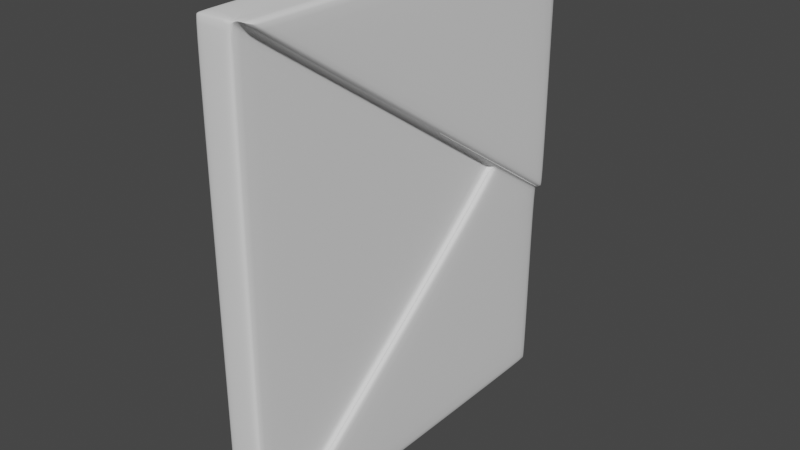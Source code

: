 # Source: Mitad_Voto_2.blend  (saved by Blender 3.5.10; exported with 4.5.12 LTS)
import bpy
from mathutils import Matrix  # noqa: F401  (used for matrix-valued properties, if any)

bpy.ops.wm.read_factory_settings(use_empty=True)
scene = bpy.context.scene
scene.name = 'Scene'

# ---- collections
col_collection = bpy.data.collections.new('Collection'); scene.collection.children.link(col_collection)

# ---- node groups
ng_auto_smooth = bpy.data.node_groups.new('Auto Smooth', 'GeometryNodeTree')
_s = ng_auto_smooth.interface.new_socket(name='Geometry', in_out='OUTPUT', socket_type='NodeSocketGeometry')
_s = ng_auto_smooth.interface.new_socket(name='Geometry', in_out='INPUT', socket_type='NodeSocketGeometry')
_s = ng_auto_smooth.interface.new_socket(name='Angle', in_out='INPUT', socket_type='NodeSocketFloat')
_s.subtype = 'ANGLE'
_s.min_value = 0.0
_s.max_value = 3.142
ng_auto_smooth.is_modifier = True
_N = ng_auto_smooth.nodes; _L = ng_auto_smooth.links
n0 = _N.new('NodeGroupOutput'); n0.name = 'Group Output'; n0.location = (480, -100)
n1 = _N.new('NodeGroupInput'); n1.name = 'Group Input'; n1.location = (-420, -300)
n2 = _N.new('NodeGroupInput'); n2.name = 'Group Input.001'; n2.location = (-60, -100)
n3 = _N.new('GeometryNodeSetShadeSmooth'); n3.name = 'Set Shade Smooth'; n3.location = (120, -100)
n3.domain = 'EDGE'
n4 = _N.new('GeometryNodeSetShadeSmooth'); n4.name = 'Set Shade Smooth.001'; n4.location = (300, -100)
n5 = _N.new('GeometryNodeInputMeshEdgeAngle'); n5.name = 'Edge Angle'; n5.location = (-420, -220)
n6 = _N.new('GeometryNodeInputEdgeSmooth'); n6.name = 'Is Edge Smooth'; n6.location = (-60, -160)
n7 = _N.new('GeometryNodeInputShadeSmooth'); n7.name = 'Is Face Smooth'; n7.location = (-240, -340)
n8 = _N.new('FunctionNodeBooleanMath'); n8.name = 'Boolean Math'; n8.location = (-60, -220)
n9 = _N.new('FunctionNodeCompare'); n9.name = 'Compare'; n9.location = (-240, -180)
n9.operation = 'LESS_EQUAL'
_L.new(n5.outputs[0], n9.inputs[0])
_L.new(n4.outputs[0], n0.inputs[0])
_L.new(n1.outputs[1], n9.inputs[1])
_L.new(n9.outputs[0], n8.inputs[0])
_L.new(n7.outputs[0], n8.inputs[1])
_L.new(n2.outputs[0], n3.inputs[0])
_L.new(n6.outputs[0], n3.inputs[1])
_L.new(n3.outputs[0], n4.inputs[0])
_L.new(n8.outputs[0], n3.inputs[2])
n0.is_active_output = True

# ---- world
world_world = bpy.data.worlds.new('World'); scene.world = world_world
world_world.use_nodes = True; world_world.node_tree.nodes.clear()
_N = world_world.node_tree.nodes; _L = world_world.node_tree.links
n0 = _N.new('ShaderNodeOutputWorld'); n0.name = 'World Output'; n0.location = (300, 300)
n1 = _N.new('ShaderNodeBackground'); n1.name = 'Background'; n1.location = (10, 300)
n1.inputs[0].default_value = (0.05088, 0.05088, 0.05088, 1.0)
_L.new(n1.outputs[0], n0.inputs[0])
n0.is_active_output = True
world_world.color = (0.05088, 0.05088, 0.05088)
world_world.use_sun_shadow = False
world_world.sun_shadow_jitter_overblur = 0.0

# ---- meshes
me_plane = bpy.data.meshes.new('Plane')
me_plane.from_pydata([(-0.5, -0.2684, -3.09e-09), (-0.5, 0.3391, 0.0), (-0.5, -0.2684, -0.05), (-0.5, 0.3391, -0.05), (-0.5, 0.0, 0.0), (-0.5, 0.0, -0.05), (-1.497e-23, -0.2684, -3.09e-09), (0.0, 0.3391, 0.0), (-1.497e-23, -0.2684, -0.05), (0.0, 0.3391, -0.05), (0.0, 0.0, -0.05), (-0.5, 0.3391, 0.02348), (1.079e-09, 0.3391, 0.02348), (-0.0967, 0.06558, 0.0), (-0.167, 0.0, 0.0), (7.339e-10, -0.2684, 0.01253), (7.339e-10, 0.3391, 0.01253), (-0.5, 0.3391, 0.01253), (-0.5, -0.2684, 0.01253), (7.339e-10, -7.929e-10, 0.01253), (-0.0967, 0.06558, 0.01253), (-0.167, -8.237e-10, 0.01253), (1.036e-09, 0.1557, 0.02348), (-0.0967, 0.06558, 0.02348), (9.143e-10, -1.159e-09, 0.02348)], [], [(1, 13, 20, 17), (4, 1, 3, 5), (6, 0, 2, 8), (0, 4, 5, 2), (2, 5, 10, 8), (1, 7, 9, 3), (5, 3, 9, 10), (4, 14, 13, 1), (0, 6, 15, 18), (7, 1, 17, 16), (14, 4, 0), (14, 0, 18, 21), (13, 14, 21, 20), (18, 15, 19, 21), (20, 19, 24, 23), (17, 20, 23, 11), (16, 17, 11, 12), (20, 21, 19), (11, 23, 22, 12), (10, 9, 7, 16, 12, 22, 24, 19, 15, 6, 8), (22, 23, 24)])
me_plane.polygons.foreach_set('use_smooth', [True] * 21)
_uv = me_plane.uv_layers.new(name='UVMap')
_uv.uv.foreach_set('vector', [0.8204, 0.4589, 0.8204, 0.2531, 0.8299, 0.2531, 0.8299, 0.4589, 0.7955, 0.2038, 0.7955, 0.4589, 0.7579, 0.4589, 0.7579, 0.2038, 0.4342, 0.9305, 0.7455, 0.9305, 0.7455, 0.9681, 0.4342, 0.9681, 0.7955, 0.001812, 0.7955, 0.2038, 0.7579, 0.2038, 0.7579, 0.001812, 0.7543, 0.001814, 0.7543, 0.2038, 0.378, 0.2038, 0.378, 0.001814, 0.9558, 0.001814, 0.9558, 0.286, 0.9182, 0.286, 0.9182, 0.001814, 0.7543, 0.2038, 0.7543, 0.4589, 0.378, 0.4589, 0.378, 0.2038, 0.7034, 0.7579, 0.844, 0.5506, 0.9146, 0.5345, 0.9146, 0.9011, 0.7455, 0.9305, 0.4342, 0.9305, 0.4342, 0.921, 0.7455, 0.921, 0.9558, 0.286, 0.9558, 0.001814, 0.9652, 0.001814, 0.9652, 0.286, 0.844, 0.5506, 0.7034, 0.7579, 0.5363, 0.6446, 0.8204, 0.2038, 0.8204, 0.001812, 0.8299, 0.001812, 0.8299, 0.2038, 0.8204, 0.2531, 0.8204, 0.2038, 0.8299, 0.2038, 0.8299, 0.2531, 0.002138, 0.4639, 0.3784, 0.4639, 0.3784, 0.6658, 0.2527, 0.6658, 0.8299, 0.2531, 0.8299, 0.2038, 0.8381, 0.2038, 0.8381, 0.2531, 0.8299, 0.4589, 0.8299, 0.2531, 0.8381, 0.2531, 0.8381, 0.4589, 0.9652, 0.286, 0.9652, 0.001814, 0.9735, 0.001814, 0.9735, 0.286, 0.3056, 0.7151, 0.2527, 0.6658, 0.3784, 0.6658, 0.1622, 0.9153, 0.4657, 0.7095, 0.5384, 0.7774, 0.5384, 0.9153, 0.378, 0.2038, 0.378, 0.4589, 0.9558, 0.286, 0.9652, 0.286, 0.9735, 0.286, 0.5384, 0.7774, 0.5384, 0.6602, 0.8299, 0.2038, 0.3784, 0.4639, 0.4342, 0.9305, 0.4342, 0.9681, 0.5384, 0.7774, 0.4657, 0.7095, 0.5384, 0.6602])
me_plane.materials.append(None)
me_plane.update()
me_plane_002 = bpy.data.meshes.new('Plane.002')
me_plane_002.from_pydata([(-0.5, -0.2684, -3.09e-09), (-0.5, 0.3391, 0.0), (-0.5, -0.2684, -0.05), (-0.5, 0.3391, -0.05), (-0.5, 0.0, 0.0), (-0.5, 0.0, -0.05), (-1.497e-23, -0.2684, -3.09e-09), (0.0, 0.3391, 0.0), (-1.497e-23, -0.2684, -0.05), (0.0, 0.3391, -0.05), (0.0, 0.0, -0.05), (-0.5, 0.3391, 0.02348), (1.079e-09, 0.3391, 0.02348), (-0.0967, 0.06558, 0.0), (-0.167, 0.0, 0.0), (7.339e-10, -0.2684, 0.01253), (7.339e-10, 0.3391, 0.01253), (-0.5, 0.3391, 0.01253), (-0.5, -0.2684, 0.01253), (7.339e-10, -7.929e-10, 0.01253), (-0.0967, 0.06558, 0.01253), (-0.167, -8.237e-10, 0.01253), (1.036e-09, 0.1557, 0.02348), (-0.0967, 0.06558, 0.02348), (9.143e-10, -1.159e-09, 0.02348)], [], [(1, 13, 20, 17), (4, 1, 3, 5), (6, 0, 2, 8), (0, 4, 5, 2), (2, 5, 10, 8), (1, 7, 9, 3), (5, 3, 9, 10), (4, 14, 13, 1), (0, 6, 15, 18), (7, 1, 17, 16), (14, 4, 0), (14, 0, 18, 21), (13, 14, 21, 20), (18, 15, 19, 21), (20, 19, 24, 23), (17, 20, 23, 11), (16, 17, 11, 12), (20, 21, 19), (11, 23, 22, 12), (10, 9, 7, 16, 12, 22, 24, 19, 15, 6, 8), (22, 23, 24)])
me_plane_002.polygons.foreach_set('use_smooth', [True] * 21)
_uv = me_plane_002.uv_layers.new(name='UVMap')
_uv.uv.foreach_set('vector', [0.8204, 0.4589, 0.8204, 0.2531, 0.8299, 0.2531, 0.8299, 0.4589, 0.7955, 0.2038, 0.7955, 0.4589, 0.7579, 0.4589, 0.7579, 0.2038, 0.4342, 0.9305, 0.7455, 0.9305, 0.7455, 0.9681, 0.4342, 0.9681, 0.7955, 0.001812, 0.7955, 0.2038, 0.7579, 0.2038, 0.7579, 0.001812, 0.7543, 0.001814, 0.7543, 0.2038, 0.378, 0.2038, 0.378, 0.001814, 0.9558, 0.001814, 0.9558, 0.286, 0.9182, 0.286, 0.9182, 0.001814, 0.7543, 0.2038, 0.7543, 0.4589, 0.378, 0.4589, 0.378, 0.2038, 0.7034, 0.7579, 0.844, 0.5506, 0.9146, 0.5345, 0.9146, 0.9011, 0.7455, 0.9305, 0.4342, 0.9305, 0.4342, 0.921, 0.7455, 0.921, 0.9558, 0.286, 0.9558, 0.001814, 0.9652, 0.001814, 0.9652, 0.286, 0.844, 0.5506, 0.7034, 0.7579, 0.5363, 0.6446, 0.8204, 0.2038, 0.8204, 0.001812, 0.8299, 0.001812, 0.8299, 0.2038, 0.8204, 0.2531, 0.8204, 0.2038, 0.8299, 0.2038, 0.8299, 0.2531, 0.002138, 0.4639, 0.3784, 0.4639, 0.3784, 0.6658, 0.2527, 0.6658, 0.8299, 0.2531, 0.8299, 0.2038, 0.8381, 0.2038, 0.8381, 0.2531, 0.8299, 0.4589, 0.8299, 0.2531, 0.8381, 0.2531, 0.8381, 0.4589, 0.9652, 0.286, 0.9652, 0.001814, 0.9735, 0.001814, 0.9735, 0.286, 0.3056, 0.7151, 0.2527, 0.6658, 0.3784, 0.6658, 0.1622, 0.9153, 0.4657, 0.7095, 0.5384, 0.7774, 0.5384, 0.9153, 0.378, 0.2038, 0.378, 0.4589, 0.9558, 0.286, 0.9652, 0.286, 0.9735, 0.286, 0.5384, 0.7774, 0.5384, 0.6602, 0.8299, 0.2038, 0.3784, 0.4639, 0.4342, 0.9305, 0.4342, 0.9681, 0.5384, 0.7774, 0.4657, 0.7095, 0.5384, 0.6602])
_ca = me_plane_002.color_attributes.new('Col', 'BYTE_COLOR', 'CORNER')
_ca.data.foreach_set('color', [0.1746, 0.5906, 1.0, 1.0, 0.1746, 0.5906, 1.0, 1.0, 0.1746, 0.5906, 1.0, 1.0, 0.1746, 0.5906, 1.0, 1.0, 0.1746, 0.5906, 1.0, 1.0, 0.1746, 0.5906, 1.0, 1.0, 0.1746, 0.5906, 1.0, 1.0, 0.1746, 0.5906, 1.0, 1.0, 0.1746, 0.5906, 1.0, 1.0, 0.1746, 0.5906, 1.0, 1.0, 0.1746, 0.5906, 1.0, 1.0, 0.1746, 0.5906, 1.0, 1.0, 0.1746, 0.5906, 1.0, 1.0, 0.1746, 0.5906, 1.0, 1.0, 0.1746, 0.5906, 1.0, 1.0, 0.1746, 0.5906, 1.0, 1.0, 0.1746, 0.5906, 1.0, 1.0, 0.1746, 0.5906, 1.0, 1.0, 0.1746, 0.5906, 1.0, 1.0, 0.1746, 0.5906, 1.0, 1.0, 0.1746, 0.5906, 1.0, 1.0, 0.1746, 0.5906, 1.0, 1.0, 0.1746, 0.5906, 1.0, 1.0, 0.1746, 0.5906, 1.0, 1.0, 0.1746, 0.5906, 1.0, 1.0, 0.1746, 0.5906, 1.0, 1.0, 0.1746, 0.5906, 1.0, 1.0, 0.1746, 0.5906, 1.0, 1.0, 0.1746, 0.5906, 1.0, 1.0, 0.1746, 0.5906, 1.0, 1.0, 0.1746, 0.5906, 1.0, 1.0, 0.1746, 0.5906, 1.0, 1.0, 0.1746, 0.5906, 1.0, 1.0, 0.1746, 0.5906, 1.0, 1.0, 0.1746, 0.5906, 1.0, 1.0, 0.1746, 0.5906, 1.0, 1.0, 0.1746, 0.5906, 1.0, 1.0, 0.1746, 0.5906, 1.0, 1.0, 0.1746, 0.5906, 1.0, 1.0, 0.1746, 0.5906, 1.0, 1.0, 0.1746, 0.5906, 1.0, 1.0, 0.1746, 0.5906, 1.0, 1.0, 0.1746, 0.5906, 1.0, 1.0, 0.1746, 0.5906, 1.0, 1.0, 0.1746, 0.5906, 1.0, 1.0, 0.1746, 0.5906, 1.0, 1.0, 0.1746, 0.5906, 1.0, 1.0, 0.1746, 0.5906, 1.0, 1.0, 0.1746, 0.5906, 1.0, 1.0, 0.1746, 0.5906, 1.0, 1.0, 0.1746, 0.5906, 1.0, 1.0, 0.1746, 0.5906, 1.0, 1.0, 0.1746, 0.5906, 1.0, 1.0, 0.1746, 0.5906, 1.0, 1.0, 0.1746, 0.5906, 1.0, 1.0, 0.1746, 0.5906, 1.0, 1.0, 0.1746, 0.5906, 1.0, 1.0, 0.1746, 0.5906, 1.0, 1.0, 0.1746, 0.5906, 1.0, 1.0, 0.1746, 0.5906, 1.0, 1.0, 0.1746, 0.5906, 1.0, 1.0, 0.1746, 0.5906, 1.0, 1.0, 0.1746, 0.5906, 1.0, 1.0, 0.1746, 0.5906, 1.0, 1.0, 0.1746, 0.5906, 1.0, 1.0, 0.1746, 0.5906, 1.0, 1.0, 0.1746, 0.5906, 1.0, 1.0, 0.1746, 0.5906, 1.0, 1.0, 0.1746, 0.5906, 1.0, 1.0, 0.1746, 0.5906, 1.0, 1.0, 0.1746, 0.5906, 1.0, 1.0, 0.1746, 0.5906, 1.0, 1.0, 0.1746, 0.5906, 1.0, 1.0, 0.1746, 0.5906, 1.0, 1.0, 0.1746, 0.5906, 1.0, 1.0, 0.1746, 0.5906, 1.0, 1.0, 0.1746, 0.5906, 1.0, 1.0, 0.1746, 0.5906, 1.0, 1.0, 0.1746, 0.5906, 1.0, 1.0, 0.1746, 0.5906, 1.0, 1.0, 0.1746, 0.5906, 1.0, 1.0, 0.1746, 0.5906, 1.0, 1.0, 0.1746, 0.5906, 1.0, 1.0, 0.1746, 0.5906, 1.0, 1.0, 0.1746, 0.5906, 1.0, 1.0, 0.1746, 0.5906, 1.0, 1.0, 0.1746, 0.5906, 1.0, 1.0, 0.1746, 0.5906, 1.0, 1.0])
me_plane_002.materials.append(None)
me_plane_002.update()

# ---- objects
ob_mail = bpy.data.objects.new('Mail', me_plane)
ob_mailhp = bpy.data.objects.new('MailHP', me_plane_002)

# ---- transforms, parenting, visibility, modifiers, constraints
ob_mail.location = (0.0, 0.0, 0.0)
ob_mail.rotation_euler = (1.571, -0.0, 1.571)
_m = ob_mail.modifiers.new('Bevel', 'BEVEL')
_m.width = 0.008
_m.width_pct = 0.008
_m.segments = 2
_m.use_clamp_overlap = False
_m = ob_mail.modifiers.new('Subdivision', 'SUBSURF')
_m.levels = 2
_m = ob_mail.modifiers.new('Auto Smooth', 'NODES')
_m.node_group = ng_auto_smooth
_gi = [s.identifier for s in ng_auto_smooth.interface.items_tree if s.item_type == 'SOCKET' and s.in_out == 'INPUT']
_m[_gi[1]] = 0.5236  # Angle
ob_mailhp.location = (0.0, 0.0, 0.0)
ob_mailhp.rotation_euler = (1.571, -0.0, 1.571)
ob_mailhp.scale = (1.002, 1.002, 1.002)
_m = ob_mailhp.modifiers.new('Bevel', 'BEVEL')
_m.width = 0.008
_m.width_pct = 0.008
_m.segments = 2
_m.use_clamp_overlap = False
_m = ob_mailhp.modifiers.new('Subdivision', 'SUBSURF')
_m.levels = 2
_m = ob_mailhp.modifiers.new('Auto Smooth', 'NODES')
_m.node_group = ng_auto_smooth
_gi = [s.identifier for s in ng_auto_smooth.interface.items_tree if s.item_type == 'SOCKET' and s.in_out == 'INPUT']
_m[_gi[1]] = 0.5236  # Angle

# ---- collection membership
col_collection.objects.link(ob_mail)
col_collection.objects.link(ob_mailhp)

# ---- scene / render settings (as saved in the file)
scene.frame_start = 1; scene.frame_end = 250; scene.frame_set(1)
scene.render.engine = 'BLENDER_EEVEE_NEXT'
scene.cycles.sampling_pattern = 'TABULATED_SOBOL'
scene.cycles.use_light_tree = False
scene.view_settings.view_transform = 'Filmic'
bpy.context.view_layer.update()

# ---- added for rendering (the .blend has no active camera and no usable light): camera, sun
cam_auto = bpy.data.cameras.new('AutoCamera')
cam_auto.lens = 50.0
cam_auto.sensor_width = 36.0
cam_auto.clip_end = 1000.0
ob_auto_camera = bpy.data.objects.new('AutoCamera', cam_auto)
scene.collection.objects.link(ob_auto_camera)
ob_auto_camera.location = (0.719314, -1.12962, 0.621507)
ob_auto_camera.rotation_euler = (1.09748, -7.21219e-08, 0.694738)
scene.camera = ob_auto_camera
light_auto_sun = bpy.data.lights.new('AutoSun', 'SUN')
light_auto_sun.energy = 3.0
light_auto_sun.angle = 0.0523599
ob_auto_sun = bpy.data.objects.new('AutoSun', light_auto_sun)
scene.collection.objects.link(ob_auto_sun)
ob_auto_sun.rotation_euler = (0.872665, 0.174533, 0.523599)
bpy.context.view_layer.update()
